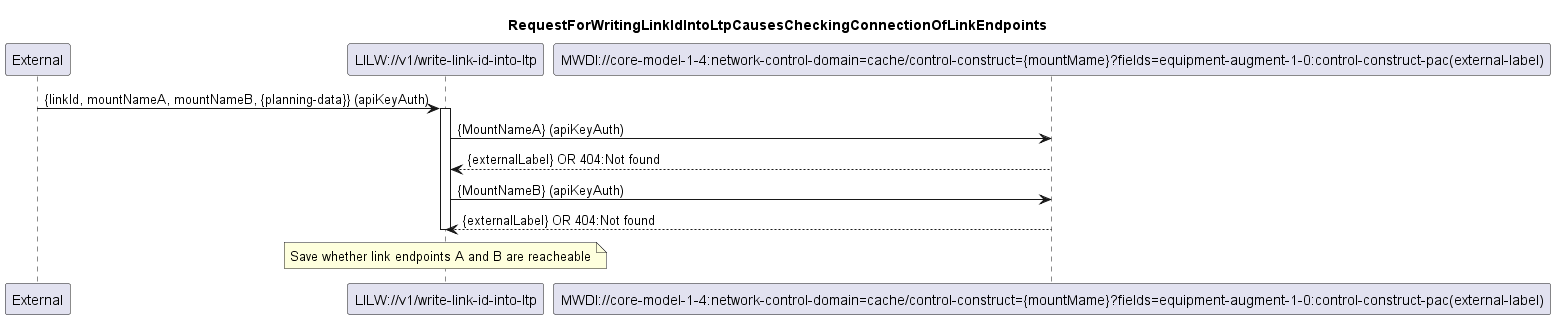

The diagram above was rendered by PlantUML. Its source (embedded in the PNG):
@startuml 001_CheckingConnectionOfLinkEndpoints
skinparam responseMessageBelowArrow true

title
RequestForWritingLinkIdIntoLtpCausesCheckingConnectionOfLinkEndpoints
end title

participant "External" as external
participant "LILW://v1/write-link-id-into-ltp" as lilw_write
participant "MWDI://core-model-1-4:network-control-domain=cache/control-construct={mountMame}?fields=equipment-augment-1-0:control-construct-pac(external-label)" as externalLabel


external -> lilw_write: {linkId, mountNameA, mountNameB, {planning-data}} (apiKeyAuth)

activate lilw_write
    lilw_write -> externalLabel: {MountNameA} (apiKeyAuth)
    externalLabel --> lilw_write: {externalLabel} OR 404:Not found

    lilw_write -> externalLabel: {MountNameB} (apiKeyAuth)
    externalLabel --> lilw_write: {externalLabel} OR 404:Not found


    note over lilw_write
    Save whether link endpoints A and B are reacheable
    end note

deactivate lilw_write

@enduml